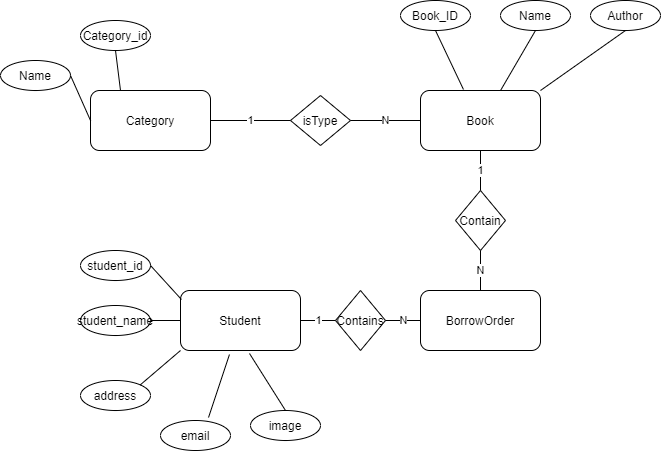

The diagram above was exported from draw.io. Its source (the exported page's mxGraphModel, read from the mxfile embedded in the PNG):
<mxGraphModel dx="852" dy="494" grid="1" gridSize="10" guides="1" tooltips="1" connect="1" arrows="1" fold="1" page="1" pageScale="1" pageWidth="850" pageHeight="1100" math="0" shadow="0" extFonts="Permanent Marker^https://fonts.googleapis.com/css?family=Permanent+Marker">
  <root>
    <mxCell id="0" />
    <mxCell id="1" parent="0" />
    <mxCell id="RCl3sN6ipXjGPvCBHlMU-1" value="Category" style="rounded=1;whiteSpace=wrap;html=1;" vertex="1" parent="1">
      <mxGeometry x="180" y="160" width="120" height="60" as="geometry" />
    </mxCell>
    <mxCell id="RCl3sN6ipXjGPvCBHlMU-2" value="isType" style="rhombus;whiteSpace=wrap;html=1;" vertex="1" parent="1">
      <mxGeometry x="380" y="165" width="60" height="50" as="geometry" />
    </mxCell>
    <mxCell id="RCl3sN6ipXjGPvCBHlMU-3" value="1" style="endArrow=none;html=1;exitX=1;exitY=0.5;exitDx=0;exitDy=0;entryX=0;entryY=0.5;entryDx=0;entryDy=0;" edge="1" parent="1" source="RCl3sN6ipXjGPvCBHlMU-1" target="RCl3sN6ipXjGPvCBHlMU-2">
      <mxGeometry width="50" height="50" relative="1" as="geometry">
        <mxPoint x="340" y="310" as="sourcePoint" />
        <mxPoint x="390" y="260" as="targetPoint" />
      </mxGeometry>
    </mxCell>
    <mxCell id="RCl3sN6ipXjGPvCBHlMU-4" value="Book" style="rounded=1;whiteSpace=wrap;html=1;" vertex="1" parent="1">
      <mxGeometry x="510" y="160" width="120" height="60" as="geometry" />
    </mxCell>
    <mxCell id="RCl3sN6ipXjGPvCBHlMU-5" value="N" style="endArrow=none;html=1;exitX=0;exitY=0.5;exitDx=0;exitDy=0;entryX=1;entryY=0.5;entryDx=0;entryDy=0;" edge="1" parent="1" source="RCl3sN6ipXjGPvCBHlMU-4" target="RCl3sN6ipXjGPvCBHlMU-2">
      <mxGeometry width="50" height="50" relative="1" as="geometry">
        <mxPoint x="260" y="340" as="sourcePoint" />
        <mxPoint x="310" y="290" as="targetPoint" />
      </mxGeometry>
    </mxCell>
    <mxCell id="RCl3sN6ipXjGPvCBHlMU-6" value="Student" style="rounded=1;whiteSpace=wrap;html=1;" vertex="1" parent="1">
      <mxGeometry x="270" y="360" width="120" height="60" as="geometry" />
    </mxCell>
    <mxCell id="RCl3sN6ipXjGPvCBHlMU-7" value="BorrowOrder" style="rounded=1;whiteSpace=wrap;html=1;" vertex="1" parent="1">
      <mxGeometry x="510" y="360" width="120" height="60" as="geometry" />
    </mxCell>
    <mxCell id="RCl3sN6ipXjGPvCBHlMU-8" value="Contain" style="rhombus;whiteSpace=wrap;html=1;" vertex="1" parent="1">
      <mxGeometry x="545" y="260" width="50" height="60" as="geometry" />
    </mxCell>
    <mxCell id="RCl3sN6ipXjGPvCBHlMU-10" value="1" style="endArrow=none;html=1;exitX=0.5;exitY=1;exitDx=0;exitDy=0;entryX=0.5;entryY=0;entryDx=0;entryDy=0;" edge="1" parent="1" source="RCl3sN6ipXjGPvCBHlMU-4" target="RCl3sN6ipXjGPvCBHlMU-8">
      <mxGeometry width="50" height="50" relative="1" as="geometry">
        <mxPoint x="430" y="420" as="sourcePoint" />
        <mxPoint x="480" y="370" as="targetPoint" />
      </mxGeometry>
    </mxCell>
    <mxCell id="RCl3sN6ipXjGPvCBHlMU-12" value="N" style="endArrow=none;html=1;exitX=0.5;exitY=0;exitDx=0;exitDy=0;entryX=0.5;entryY=1;entryDx=0;entryDy=0;" edge="1" parent="1" source="RCl3sN6ipXjGPvCBHlMU-7" target="RCl3sN6ipXjGPvCBHlMU-8">
      <mxGeometry width="50" height="50" relative="1" as="geometry">
        <mxPoint x="680" y="340" as="sourcePoint" />
        <mxPoint x="730" y="290" as="targetPoint" />
      </mxGeometry>
    </mxCell>
    <mxCell id="RCl3sN6ipXjGPvCBHlMU-13" value="Contains" style="rhombus;whiteSpace=wrap;html=1;" vertex="1" parent="1">
      <mxGeometry x="425" y="360" width="50" height="60" as="geometry" />
    </mxCell>
    <mxCell id="RCl3sN6ipXjGPvCBHlMU-14" value="1" style="endArrow=none;html=1;exitX=1;exitY=0.5;exitDx=0;exitDy=0;entryX=0;entryY=0.5;entryDx=0;entryDy=0;" edge="1" parent="1" source="RCl3sN6ipXjGPvCBHlMU-6" target="RCl3sN6ipXjGPvCBHlMU-13">
      <mxGeometry width="50" height="50" relative="1" as="geometry">
        <mxPoint x="550" y="380" as="sourcePoint" />
        <mxPoint x="600" y="330" as="targetPoint" />
      </mxGeometry>
    </mxCell>
    <mxCell id="RCl3sN6ipXjGPvCBHlMU-15" value="N" style="endArrow=none;html=1;exitX=1;exitY=0.5;exitDx=0;exitDy=0;entryX=0;entryY=0.5;entryDx=0;entryDy=0;" edge="1" parent="1" source="RCl3sN6ipXjGPvCBHlMU-13" target="RCl3sN6ipXjGPvCBHlMU-7">
      <mxGeometry width="50" height="50" relative="1" as="geometry">
        <mxPoint x="550" y="380" as="sourcePoint" />
        <mxPoint x="600" y="330" as="targetPoint" />
      </mxGeometry>
    </mxCell>
    <mxCell id="RCl3sN6ipXjGPvCBHlMU-16" value="Book_ID" style="ellipse;whiteSpace=wrap;html=1;" vertex="1" parent="1">
      <mxGeometry x="490" y="70" width="70" height="30" as="geometry" />
    </mxCell>
    <mxCell id="RCl3sN6ipXjGPvCBHlMU-17" value="Name" style="ellipse;whiteSpace=wrap;html=1;" vertex="1" parent="1">
      <mxGeometry x="590" y="70" width="70" height="30" as="geometry" />
    </mxCell>
    <mxCell id="RCl3sN6ipXjGPvCBHlMU-18" value="Category_id" style="ellipse;whiteSpace=wrap;html=1;" vertex="1" parent="1">
      <mxGeometry x="170" y="90" width="70" height="30" as="geometry" />
    </mxCell>
    <mxCell id="RCl3sN6ipXjGPvCBHlMU-19" value="Name" style="ellipse;whiteSpace=wrap;html=1;" vertex="1" parent="1">
      <mxGeometry x="90" y="130" width="70" height="30" as="geometry" />
    </mxCell>
    <mxCell id="RCl3sN6ipXjGPvCBHlMU-20" value="" style="endArrow=none;html=1;exitX=0.5;exitY=1;exitDx=0;exitDy=0;entryX=0.25;entryY=0;entryDx=0;entryDy=0;" edge="1" parent="1" source="RCl3sN6ipXjGPvCBHlMU-18" target="RCl3sN6ipXjGPvCBHlMU-1">
      <mxGeometry width="50" height="50" relative="1" as="geometry">
        <mxPoint x="330" y="180" as="sourcePoint" />
        <mxPoint x="380" y="130" as="targetPoint" />
      </mxGeometry>
    </mxCell>
    <mxCell id="RCl3sN6ipXjGPvCBHlMU-21" value="" style="endArrow=none;html=1;exitX=1;exitY=0.5;exitDx=0;exitDy=0;entryX=0;entryY=0.5;entryDx=0;entryDy=0;" edge="1" parent="1" source="RCl3sN6ipXjGPvCBHlMU-19" target="RCl3sN6ipXjGPvCBHlMU-1">
      <mxGeometry width="50" height="50" relative="1" as="geometry">
        <mxPoint x="330" y="180" as="sourcePoint" />
        <mxPoint x="380" y="130" as="targetPoint" />
      </mxGeometry>
    </mxCell>
    <mxCell id="RCl3sN6ipXjGPvCBHlMU-22" value="Author" style="ellipse;whiteSpace=wrap;html=1;" vertex="1" parent="1">
      <mxGeometry x="680" y="70" width="70" height="30" as="geometry" />
    </mxCell>
    <mxCell id="RCl3sN6ipXjGPvCBHlMU-23" value="" style="endArrow=none;html=1;exitX=0.5;exitY=1;exitDx=0;exitDy=0;entryX=0.358;entryY=-0.017;entryDx=0;entryDy=0;entryPerimeter=0;" edge="1" parent="1" source="RCl3sN6ipXjGPvCBHlMU-16" target="RCl3sN6ipXjGPvCBHlMU-4">
      <mxGeometry width="50" height="50" relative="1" as="geometry">
        <mxPoint x="330" y="180" as="sourcePoint" />
        <mxPoint x="380" y="130" as="targetPoint" />
      </mxGeometry>
    </mxCell>
    <mxCell id="RCl3sN6ipXjGPvCBHlMU-25" value="" style="endArrow=none;html=1;entryX=0.5;entryY=1;entryDx=0;entryDy=0;exitX=0.667;exitY=0;exitDx=0;exitDy=0;exitPerimeter=0;" edge="1" parent="1" source="RCl3sN6ipXjGPvCBHlMU-4" target="RCl3sN6ipXjGPvCBHlMU-17">
      <mxGeometry width="50" height="50" relative="1" as="geometry">
        <mxPoint x="330" y="180" as="sourcePoint" />
        <mxPoint x="380" y="130" as="targetPoint" />
      </mxGeometry>
    </mxCell>
    <mxCell id="RCl3sN6ipXjGPvCBHlMU-26" value="" style="endArrow=none;html=1;exitX=0.5;exitY=1;exitDx=0;exitDy=0;entryX=1;entryY=0;entryDx=0;entryDy=0;" edge="1" parent="1" source="RCl3sN6ipXjGPvCBHlMU-22" target="RCl3sN6ipXjGPvCBHlMU-4">
      <mxGeometry width="50" height="50" relative="1" as="geometry">
        <mxPoint x="330" y="180" as="sourcePoint" />
        <mxPoint x="380" y="130" as="targetPoint" />
      </mxGeometry>
    </mxCell>
    <mxCell id="RCl3sN6ipXjGPvCBHlMU-27" value="student_id" style="ellipse;whiteSpace=wrap;html=1;" vertex="1" parent="1">
      <mxGeometry x="170" y="320" width="70" height="30" as="geometry" />
    </mxCell>
    <mxCell id="RCl3sN6ipXjGPvCBHlMU-28" value="student_name" style="ellipse;whiteSpace=wrap;html=1;" vertex="1" parent="1">
      <mxGeometry x="170" y="375" width="70" height="30" as="geometry" />
    </mxCell>
    <mxCell id="RCl3sN6ipXjGPvCBHlMU-29" value="" style="endArrow=none;html=1;exitX=1;exitY=0.5;exitDx=0;exitDy=0;entryX=0.008;entryY=0.15;entryDx=0;entryDy=0;entryPerimeter=0;" edge="1" parent="1" source="RCl3sN6ipXjGPvCBHlMU-27" target="RCl3sN6ipXjGPvCBHlMU-6">
      <mxGeometry width="50" height="50" relative="1" as="geometry">
        <mxPoint x="330" y="280" as="sourcePoint" />
        <mxPoint x="380" y="230" as="targetPoint" />
      </mxGeometry>
    </mxCell>
    <mxCell id="RCl3sN6ipXjGPvCBHlMU-30" value="" style="endArrow=none;html=1;exitX=1;exitY=0.5;exitDx=0;exitDy=0;entryX=0;entryY=0.5;entryDx=0;entryDy=0;" edge="1" parent="1" source="RCl3sN6ipXjGPvCBHlMU-28" target="RCl3sN6ipXjGPvCBHlMU-6">
      <mxGeometry width="50" height="50" relative="1" as="geometry">
        <mxPoint x="330" y="280" as="sourcePoint" />
        <mxPoint x="380" y="230" as="targetPoint" />
      </mxGeometry>
    </mxCell>
    <mxCell id="RCl3sN6ipXjGPvCBHlMU-31" value="address" style="ellipse;whiteSpace=wrap;html=1;" vertex="1" parent="1">
      <mxGeometry x="170" y="450" width="70" height="30" as="geometry" />
    </mxCell>
    <mxCell id="RCl3sN6ipXjGPvCBHlMU-32" value="" style="endArrow=none;html=1;exitX=1;exitY=0;exitDx=0;exitDy=0;entryX=0;entryY=1;entryDx=0;entryDy=0;" edge="1" parent="1" source="RCl3sN6ipXjGPvCBHlMU-31" target="RCl3sN6ipXjGPvCBHlMU-6">
      <mxGeometry width="50" height="50" relative="1" as="geometry">
        <mxPoint x="270" y="500" as="sourcePoint" />
        <mxPoint x="320" y="450" as="targetPoint" />
      </mxGeometry>
    </mxCell>
    <mxCell id="RCl3sN6ipXjGPvCBHlMU-33" value="email" style="ellipse;whiteSpace=wrap;html=1;" vertex="1" parent="1">
      <mxGeometry x="250" y="490" width="70" height="30" as="geometry" />
    </mxCell>
    <mxCell id="RCl3sN6ipXjGPvCBHlMU-34" value="" style="endArrow=none;html=1;exitX=0.686;exitY=-0.1;exitDx=0;exitDy=0;exitPerimeter=0;entryX=0.408;entryY=1.067;entryDx=0;entryDy=0;entryPerimeter=0;" edge="1" parent="1" source="RCl3sN6ipXjGPvCBHlMU-33" target="RCl3sN6ipXjGPvCBHlMU-6">
      <mxGeometry width="50" height="50" relative="1" as="geometry">
        <mxPoint x="330" y="480" as="sourcePoint" />
        <mxPoint x="380" y="430" as="targetPoint" />
      </mxGeometry>
    </mxCell>
    <mxCell id="RCl3sN6ipXjGPvCBHlMU-35" value="image" style="ellipse;whiteSpace=wrap;html=1;" vertex="1" parent="1">
      <mxGeometry x="340" y="480" width="70" height="30" as="geometry" />
    </mxCell>
    <mxCell id="RCl3sN6ipXjGPvCBHlMU-36" value="" style="endArrow=none;html=1;exitX=0.575;exitY=1.05;exitDx=0;exitDy=0;exitPerimeter=0;entryX=0.5;entryY=0;entryDx=0;entryDy=0;" edge="1" parent="1" source="RCl3sN6ipXjGPvCBHlMU-6" target="RCl3sN6ipXjGPvCBHlMU-35">
      <mxGeometry width="50" height="50" relative="1" as="geometry">
        <mxPoint x="390" y="570" as="sourcePoint" />
        <mxPoint x="440" y="520" as="targetPoint" />
      </mxGeometry>
    </mxCell>
  </root>
</mxGraphModel>